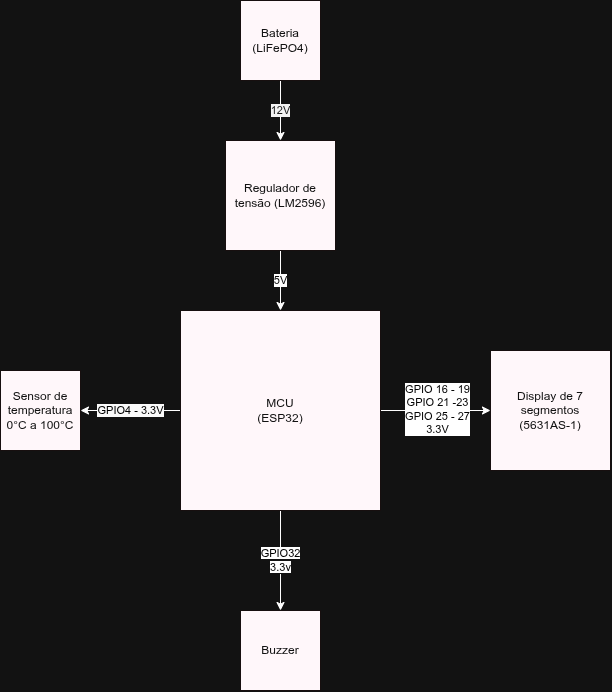

The diagram above was exported from draw.io. Its source (the exported page's mxGraphModel, read from the mxfile embedded in the PNG):
<mxGraphModel dx="870" dy="642" grid="1" gridSize="10" guides="1" tooltips="1" connect="1" arrows="1" fold="1" page="1" pageScale="1" pageWidth="827" pageHeight="1169" math="0" shadow="0">
  <root>
    <mxCell id="0" />
    <mxCell id="1" parent="0" />
    <mxCell id="4DTelLgI9zGC219MH1tN-8" edge="1" parent="1" source="4DTelLgI9zGC219MH1tN-1" style="edgeStyle=orthogonalEdgeStyle;rounded=0;orthogonalLoop=1;jettySize=auto;html=1;labelBackgroundColor=light-dark(#FFFFFF,#F2F2F2);fontColor=light-dark(#000000,#1C1C1C);" target="4DTelLgI9zGC219MH1tN-2" value="12V">
      <mxGeometry relative="1" as="geometry" />
    </mxCell>
    <mxCell id="4DTelLgI9zGC219MH1tN-1" parent="1" style="whiteSpace=wrap;html=1;aspect=fixed;fillColor=light-dark(#E51400,#FFF7FA);strokeColor=light-dark(#B20000,#170F0F);fontColor=#ffffff;" value="Bateria&lt;br&gt;(LiFePO4)" vertex="1">
      <mxGeometry height="80" width="80" x="368" y="90" as="geometry" />
    </mxCell>
    <mxCell id="4DTelLgI9zGC219MH1tN-9" edge="1" parent="1" source="4DTelLgI9zGC219MH1tN-2" style="edgeStyle=orthogonalEdgeStyle;rounded=0;orthogonalLoop=1;jettySize=auto;html=1;entryX=0.5;entryY=0;entryDx=0;entryDy=0;fontColor=light-dark(#000000,#0A0A0A);labelBackgroundColor=light-dark(#FFFFFF,#FFFFFF);" target="4DTelLgI9zGC219MH1tN-3" value="5V">
      <mxGeometry relative="1" as="geometry" />
    </mxCell>
    <mxCell id="4DTelLgI9zGC219MH1tN-2" parent="1" style="whiteSpace=wrap;html=1;aspect=fixed;fillColor=light-dark(#E51400,#FFF7FA);strokeColor=light-dark(#B20000,#170F0F);fontColor=#ffffff;" value="Regulador de tensão (LM2596)" vertex="1">
      <mxGeometry height="110" width="110" x="353" y="230" as="geometry" />
    </mxCell>
    <mxCell id="4DTelLgI9zGC219MH1tN-6" edge="1" parent="1" source="4DTelLgI9zGC219MH1tN-3" style="edgeStyle=orthogonalEdgeStyle;rounded=0;orthogonalLoop=1;jettySize=auto;html=1;" target="4DTelLgI9zGC219MH1tN-5">
      <mxGeometry relative="1" as="geometry" />
    </mxCell>
    <mxCell id="4DTelLgI9zGC219MH1tN-11" connectable="0" parent="4DTelLgI9zGC219MH1tN-6" style="edgeLabel;html=1;align=center;verticalAlign=middle;resizable=0;points=[];fontColor=light-dark(#000000,#050505);labelBackgroundColor=light-dark(#FFFFFF,#FFFFFF);" value="GPIO 16 - 19&lt;div&gt;GPIO 21 -23&lt;/div&gt;&lt;div&gt;GPIO 25 - 27&lt;br&gt;&lt;div&gt;3.3V&lt;/div&gt;&lt;/div&gt;" vertex="1">
      <mxGeometry relative="1" x="0.0282" y="1" as="geometry">
        <mxPoint as="offset" />
      </mxGeometry>
    </mxCell>
    <mxCell id="4DTelLgI9zGC219MH1tN-10" edge="1" parent="1" source="4DTelLgI9zGC219MH1tN-3" style="edgeStyle=orthogonalEdgeStyle;rounded=0;orthogonalLoop=1;jettySize=auto;html=1;fontColor=light-dark(#000000,#000000);labelBackgroundColor=light-dark(#FFFFFF,#FAFAFA);" target="4DTelLgI9zGC219MH1tN-4" value="GPIO4 - 3.3V">
      <mxGeometry relative="1" as="geometry" />
    </mxCell>
    <mxCell id="4DTelLgI9zGC219MH1tN-13" edge="1" parent="1" source="4DTelLgI9zGC219MH1tN-3" style="edgeStyle=orthogonalEdgeStyle;rounded=0;orthogonalLoop=1;jettySize=auto;html=1;fontColor=light-dark(#000000,#000000);" target="4DTelLgI9zGC219MH1tN-12" value="&lt;span style=&quot;background-color: light-dark(rgb(255, 255, 255), rgb(255, 255, 255));&quot;&gt;GPIO32&lt;/span&gt;&lt;div&gt;&lt;span style=&quot;background-color: light-dark(rgb(255, 255, 255), rgb(255, 255, 255));&quot;&gt;3.3v&lt;/span&gt;&lt;/div&gt;">
      <mxGeometry relative="1" as="geometry" />
    </mxCell>
    <mxCell id="4DTelLgI9zGC219MH1tN-3" parent="1" style="whiteSpace=wrap;html=1;aspect=fixed;fillColor=light-dark(#E51400,#FFF7FA);strokeColor=light-dark(#B20000,#170F0F);fontColor=#ffffff;" value="MCU&lt;br&gt;(ESP32)" vertex="1">
      <mxGeometry height="200" width="200" x="308" y="400" as="geometry" />
    </mxCell>
    <mxCell id="4DTelLgI9zGC219MH1tN-4" parent="1" style="whiteSpace=wrap;html=1;aspect=fixed;fillColor=light-dark(#E51400,#FFF7FA);strokeColor=light-dark(#B20000,#170F0F);fontColor=#ffffff;" value="Sensor de temperatura&lt;br&gt;0°C a 100°C" vertex="1">
      <mxGeometry height="80" width="80" x="128" y="460" as="geometry" />
    </mxCell>
    <mxCell id="4DTelLgI9zGC219MH1tN-5" parent="1" style="whiteSpace=wrap;html=1;aspect=fixed;fillColor=light-dark(#E51400,#FFF7FA);strokeColor=light-dark(#B20000,#170F0F);fontColor=#ffffff;" value="Display de 7 segmentos&lt;br&gt;(5631AS-1)" vertex="1">
      <mxGeometry height="120" width="120" x="618" y="440" as="geometry" />
    </mxCell>
    <mxCell id="4DTelLgI9zGC219MH1tN-12" parent="1" style="whiteSpace=wrap;html=1;aspect=fixed;fillColor=light-dark(#E51400,#FFF7FA);strokeColor=light-dark(#B20000,#170F0F);fontColor=#ffffff;" value="Buzzer" vertex="1">
      <mxGeometry height="80" width="80" x="368" y="700" as="geometry" />
    </mxCell>
  </root>
</mxGraphModel>